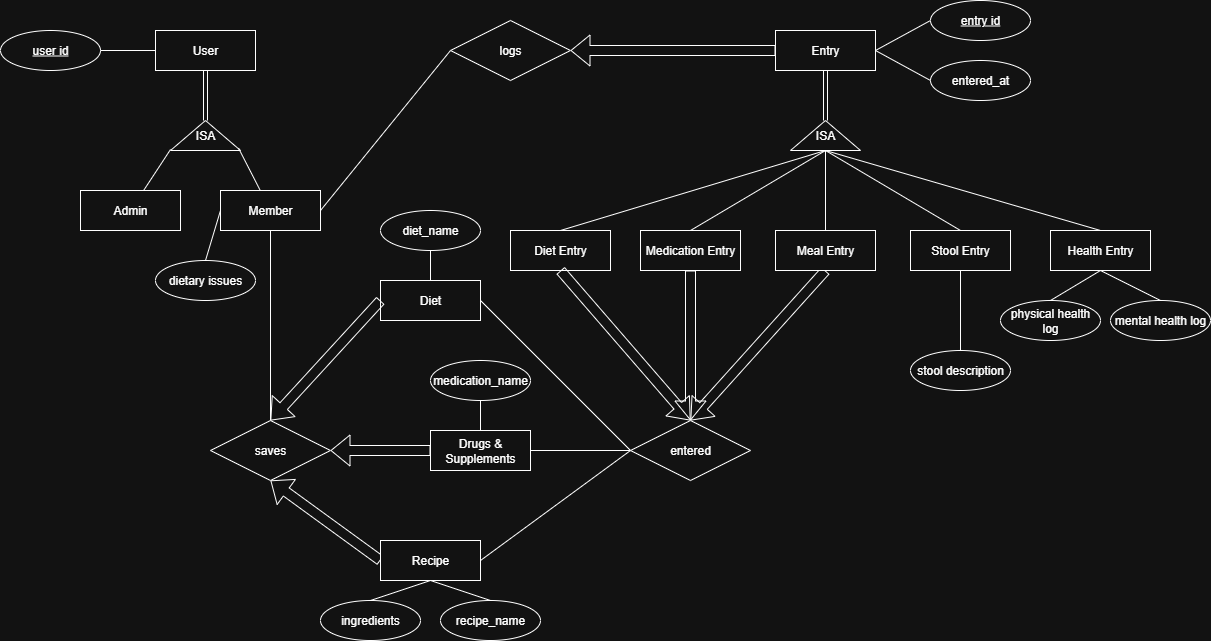

The diagram above was exported from draw.io. Its source (the exported page's mxGraphModel, read from the mxfile embedded in the PNG):
<mxGraphModel dx="1247" dy="1728" grid="1" gridSize="10" guides="1" tooltips="1" connect="1" arrows="1" fold="1" page="1" pageScale="1" pageWidth="850" pageHeight="1100" math="0" shadow="0">
  <root>
    <mxCell id="0" />
    <mxCell id="1" parent="0" />
    <mxCell id="deMC7jJegIznIBzVMOlg-1" value="User" style="whiteSpace=wrap;html=1;align=center;" parent="1" vertex="1">
      <mxGeometry x="175" y="20" width="100" height="40" as="geometry" />
    </mxCell>
    <mxCell id="deMC7jJegIznIBzVMOlg-6" value="Admin" style="whiteSpace=wrap;html=1;align=center;" parent="1" vertex="1">
      <mxGeometry x="100" y="180" width="100" height="40" as="geometry" />
    </mxCell>
    <mxCell id="deMC7jJegIznIBzVMOlg-7" value="Member" style="whiteSpace=wrap;html=1;align=center;" parent="1" vertex="1">
      <mxGeometry x="240" y="180" width="100" height="40" as="geometry" />
    </mxCell>
    <mxCell id="deMC7jJegIznIBzVMOlg-11" value="ISA" style="triangle;whiteSpace=wrap;html=1;direction=north;" parent="1" vertex="1">
      <mxGeometry x="190" y="110" width="70" height="30" as="geometry" />
    </mxCell>
    <mxCell id="deMC7jJegIznIBzVMOlg-12" value="" style="shape=link;html=1;rounded=0;entryX=0.5;entryY=1;entryDx=0;entryDy=0;exitX=1;exitY=0.5;exitDx=0;exitDy=0;" parent="1" source="deMC7jJegIznIBzVMOlg-11" target="deMC7jJegIznIBzVMOlg-1" edge="1">
      <mxGeometry width="100" relative="1" as="geometry">
        <mxPoint x="240" y="250" as="sourcePoint" />
        <mxPoint x="340" y="250" as="targetPoint" />
      </mxGeometry>
    </mxCell>
    <mxCell id="deMC7jJegIznIBzVMOlg-14" value="" style="endArrow=none;html=1;rounded=0;entryX=0.033;entryY=0;entryDx=0;entryDy=0;entryPerimeter=0;" parent="1" source="deMC7jJegIznIBzVMOlg-6" target="deMC7jJegIznIBzVMOlg-11" edge="1">
      <mxGeometry width="50" height="50" relative="1" as="geometry">
        <mxPoint x="170" y="289.28932188134524" as="sourcePoint" />
        <mxPoint x="170" y="239.28932188134524" as="targetPoint" />
      </mxGeometry>
    </mxCell>
    <mxCell id="deMC7jJegIznIBzVMOlg-15" value="" style="endArrow=none;html=1;rounded=0;entryX=0.083;entryY=0.971;entryDx=0;entryDy=0;entryPerimeter=0;" parent="1" source="deMC7jJegIznIBzVMOlg-7" target="deMC7jJegIznIBzVMOlg-11" edge="1">
      <mxGeometry width="50" height="50" relative="1" as="geometry">
        <mxPoint x="310" y="289.28932188134524" as="sourcePoint" />
        <mxPoint x="310" y="239.28932188134524" as="targetPoint" />
      </mxGeometry>
    </mxCell>
    <mxCell id="deMC7jJegIznIBzVMOlg-17" value="" style="shape=flexArrow;endArrow=classic;html=1;rounded=0;entryX=1;entryY=0.5;entryDx=0;entryDy=0;exitX=0;exitY=0.5;exitDx=0;exitDy=0;" parent="1" source="VLT2aBgucHjKAWnCRejc-91" target="VLT2aBgucHjKAWnCRejc-90" edge="1">
      <mxGeometry width="50" height="50" relative="1" as="geometry">
        <mxPoint x="795" y="120" as="sourcePoint" />
        <mxPoint x="600" y="170" as="targetPoint" />
      </mxGeometry>
    </mxCell>
    <mxCell id="deMC7jJegIznIBzVMOlg-18" value="" style="endArrow=none;html=1;rounded=0;exitX=1;exitY=0.5;exitDx=0;exitDy=0;entryX=0;entryY=0.5;entryDx=0;entryDy=0;" parent="1" source="deMC7jJegIznIBzVMOlg-7" target="VLT2aBgucHjKAWnCRejc-90" edge="1">
      <mxGeometry relative="1" as="geometry">
        <mxPoint x="290" y="130" as="sourcePoint" />
        <mxPoint x="480" y="170" as="targetPoint" />
      </mxGeometry>
    </mxCell>
    <mxCell id="deMC7jJegIznIBzVMOlg-24" value="ingredients" style="ellipse;whiteSpace=wrap;html=1;align=center;" parent="1" vertex="1">
      <mxGeometry x="340" y="590" width="100" height="40" as="geometry" />
    </mxCell>
    <mxCell id="VLT2aBgucHjKAWnCRejc-5" value="ISA" style="triangle;whiteSpace=wrap;html=1;direction=north;" parent="1" vertex="1">
      <mxGeometry x="810" y="110" width="70" height="30" as="geometry" />
    </mxCell>
    <mxCell id="VLT2aBgucHjKAWnCRejc-10" value="" style="shape=link;html=1;rounded=0;entryX=0.5;entryY=1;entryDx=0;entryDy=0;exitX=1;exitY=0.5;exitDx=0;exitDy=0;" parent="1" source="VLT2aBgucHjKAWnCRejc-5" target="VLT2aBgucHjKAWnCRejc-91" edge="1">
      <mxGeometry width="100" relative="1" as="geometry">
        <mxPoint x="490" y="310" as="sourcePoint" />
        <mxPoint x="845" y="140" as="targetPoint" />
      </mxGeometry>
    </mxCell>
    <mxCell id="VLT2aBgucHjKAWnCRejc-12" value="" style="endArrow=none;html=1;rounded=0;entryX=0;entryY=0.5;entryDx=0;entryDy=0;exitX=0.5;exitY=0;exitDx=0;exitDy=0;" parent="1" source="VLT2aBgucHjKAWnCRejc-93" target="VLT2aBgucHjKAWnCRejc-5" edge="1">
      <mxGeometry width="50" height="50" relative="1" as="geometry">
        <mxPoint x="770" y="280" as="sourcePoint" />
        <mxPoint x="691" y="420" as="targetPoint" />
      </mxGeometry>
    </mxCell>
    <mxCell id="VLT2aBgucHjKAWnCRejc-13" value="" style="endArrow=none;html=1;rounded=0;entryX=0;entryY=0.5;entryDx=0;entryDy=0;exitX=0.5;exitY=0;exitDx=0;exitDy=0;" parent="1" source="VLT2aBgucHjKAWnCRejc-95" target="VLT2aBgucHjKAWnCRejc-5" edge="1">
      <mxGeometry width="50" height="50" relative="1" as="geometry">
        <mxPoint x="1050" y="130" as="sourcePoint" />
        <mxPoint x="700" y="290" as="targetPoint" />
      </mxGeometry>
    </mxCell>
    <mxCell id="VLT2aBgucHjKAWnCRejc-14" value="" style="endArrow=none;html=1;rounded=0;entryX=0;entryY=0.5;entryDx=0;entryDy=0;exitX=0.5;exitY=0;exitDx=0;exitDy=0;" parent="1" source="VLT2aBgucHjKAWnCRejc-94" target="VLT2aBgucHjKAWnCRejc-5" edge="1">
      <mxGeometry width="50" height="50" relative="1" as="geometry">
        <mxPoint x="945" y="280" as="sourcePoint" />
        <mxPoint x="771" y="440" as="targetPoint" />
      </mxGeometry>
    </mxCell>
    <mxCell id="VLT2aBgucHjKAWnCRejc-15" value="" style="shape=flexArrow;endArrow=classic;html=1;rounded=0;entryX=0.5;entryY=1;entryDx=0;entryDy=0;exitX=0;exitY=0.5;exitDx=0;exitDy=0;" parent="1" source="RngkSclkbaY8MnlQI3m--5" target="RngkSclkbaY8MnlQI3m--6" edge="1">
      <mxGeometry width="50" height="50" relative="1" as="geometry">
        <mxPoint x="400" y="540" as="sourcePoint" />
        <mxPoint x="290" y="470" as="targetPoint" />
      </mxGeometry>
    </mxCell>
    <mxCell id="VLT2aBgucHjKAWnCRejc-16" value="" style="endArrow=none;html=1;rounded=0;exitX=0.5;exitY=1;exitDx=0;exitDy=0;entryX=0.5;entryY=0;entryDx=0;entryDy=0;" parent="1" source="deMC7jJegIznIBzVMOlg-7" target="RngkSclkbaY8MnlQI3m--6" edge="1">
      <mxGeometry relative="1" as="geometry">
        <mxPoint x="410" y="380" as="sourcePoint" />
        <mxPoint x="280" y="410" as="targetPoint" />
      </mxGeometry>
    </mxCell>
    <mxCell id="VLT2aBgucHjKAWnCRejc-41" value="user id" style="ellipse;whiteSpace=wrap;html=1;align=center;fontStyle=4;" parent="1" vertex="1">
      <mxGeometry x="20" y="20" width="100" height="40" as="geometry" />
    </mxCell>
    <mxCell id="VLT2aBgucHjKAWnCRejc-46" value="stool description" style="ellipse;whiteSpace=wrap;html=1;align=center;" parent="1" vertex="1">
      <mxGeometry x="930" y="340" width="100" height="40" as="geometry" />
    </mxCell>
    <mxCell id="VLT2aBgucHjKAWnCRejc-47" value="mental health log" style="ellipse;whiteSpace=wrap;html=1;align=center;" parent="1" vertex="1">
      <mxGeometry x="1130" y="290" width="100" height="40" as="geometry" />
    </mxCell>
    <mxCell id="VLT2aBgucHjKAWnCRejc-48" value="physical health log" style="ellipse;whiteSpace=wrap;html=1;align=center;" parent="1" vertex="1">
      <mxGeometry x="1020" y="290" width="100" height="40" as="geometry" />
    </mxCell>
    <mxCell id="VLT2aBgucHjKAWnCRejc-51" value="" style="endArrow=none;html=1;rounded=0;entryX=0.5;entryY=1;entryDx=0;entryDy=0;exitX=0.5;exitY=0;exitDx=0;exitDy=0;" parent="1" source="VLT2aBgucHjKAWnCRejc-46" target="VLT2aBgucHjKAWnCRejc-94" edge="1">
      <mxGeometry width="50" height="50" relative="1" as="geometry">
        <mxPoint x="800" y="530" as="sourcePoint" />
        <mxPoint x="945" y="320" as="targetPoint" />
      </mxGeometry>
    </mxCell>
    <mxCell id="VLT2aBgucHjKAWnCRejc-52" value="" style="endArrow=none;html=1;rounded=0;entryX=0.5;entryY=1;entryDx=0;entryDy=0;exitX=0.5;exitY=0;exitDx=0;exitDy=0;" parent="1" source="VLT2aBgucHjKAWnCRejc-47" target="VLT2aBgucHjKAWnCRejc-95" edge="1">
      <mxGeometry width="50" height="50" relative="1" as="geometry">
        <mxPoint x="810" y="520" as="sourcePoint" />
        <mxPoint x="1120" y="320" as="targetPoint" />
      </mxGeometry>
    </mxCell>
    <mxCell id="VLT2aBgucHjKAWnCRejc-53" value="" style="endArrow=none;html=1;rounded=0;entryX=0.5;entryY=0;entryDx=0;entryDy=0;exitX=0.5;exitY=1;exitDx=0;exitDy=0;" parent="1" source="VLT2aBgucHjKAWnCRejc-95" target="VLT2aBgucHjKAWnCRejc-48" edge="1">
      <mxGeometry width="50" height="50" relative="1" as="geometry">
        <mxPoint x="1120" y="320" as="sourcePoint" />
        <mxPoint x="760" y="520" as="targetPoint" />
      </mxGeometry>
    </mxCell>
    <mxCell id="VLT2aBgucHjKAWnCRejc-54" value="" style="endArrow=none;html=1;rounded=0;entryX=0.5;entryY=1;entryDx=0;entryDy=0;exitX=0.5;exitY=0;exitDx=0;exitDy=0;" parent="1" source="deMC7jJegIznIBzVMOlg-24" target="RngkSclkbaY8MnlQI3m--5" edge="1">
      <mxGeometry width="50" height="50" relative="1" as="geometry">
        <mxPoint x="850" y="530" as="sourcePoint" />
        <mxPoint x="450" y="560" as="targetPoint" />
      </mxGeometry>
    </mxCell>
    <mxCell id="VLT2aBgucHjKAWnCRejc-55" value="" style="endArrow=none;html=1;rounded=0;entryX=0.5;entryY=1;entryDx=0;entryDy=0;exitX=0.5;exitY=0;exitDx=0;exitDy=0;" parent="1" source="RngkSclkbaY8MnlQI3m--15" target="RngkSclkbaY8MnlQI3m--5" edge="1">
      <mxGeometry width="50" height="50" relative="1" as="geometry">
        <mxPoint x="510" y="590" as="sourcePoint" />
        <mxPoint x="450" y="560" as="targetPoint" />
      </mxGeometry>
    </mxCell>
    <mxCell id="VLT2aBgucHjKAWnCRejc-56" value="" style="endArrow=none;html=1;rounded=0;entryX=0;entryY=0.5;entryDx=0;entryDy=0;exitX=0.5;exitY=0;exitDx=0;exitDy=0;" parent="1" source="VLT2aBgucHjKAWnCRejc-85" target="deMC7jJegIznIBzVMOlg-7" edge="1">
      <mxGeometry width="50" height="50" relative="1" as="geometry">
        <mxPoint x="225" y="360" as="sourcePoint" />
        <mxPoint x="60" y="500" as="targetPoint" />
      </mxGeometry>
    </mxCell>
    <mxCell id="VLT2aBgucHjKAWnCRejc-58" value="" style="endArrow=none;html=1;rounded=0;entryX=1;entryY=0.5;entryDx=0;entryDy=0;exitX=0;exitY=0.5;exitDx=0;exitDy=0;" parent="1" source="deMC7jJegIznIBzVMOlg-1" target="VLT2aBgucHjKAWnCRejc-41" edge="1">
      <mxGeometry width="50" height="50" relative="1" as="geometry">
        <mxPoint x="130" y="170" as="sourcePoint" />
        <mxPoint x="90" y="140" as="targetPoint" />
      </mxGeometry>
    </mxCell>
    <mxCell id="VLT2aBgucHjKAWnCRejc-61" value="" style="endArrow=none;html=1;rounded=0;entryX=1;entryY=0.5;entryDx=0;entryDy=0;exitX=0;exitY=0.5;exitDx=0;exitDy=0;" parent="1" source="RngkSclkbaY8MnlQI3m--17" target="VLT2aBgucHjKAWnCRejc-91" edge="1">
      <mxGeometry width="50" height="50" relative="1" as="geometry">
        <mxPoint x="950" y="40" as="sourcePoint" />
        <mxPoint x="845" y="100" as="targetPoint" />
      </mxGeometry>
    </mxCell>
    <mxCell id="VLT2aBgucHjKAWnCRejc-73" value="" style="shape=flexArrow;endArrow=classic;html=1;rounded=0;entryX=1;entryY=0.5;entryDx=0;entryDy=0;exitX=0;exitY=0.5;exitDx=0;exitDy=0;" parent="1" source="RngkSclkbaY8MnlQI3m--4" target="RngkSclkbaY8MnlQI3m--6" edge="1">
      <mxGeometry width="50" height="50" relative="1" as="geometry">
        <mxPoint x="400" y="390" as="sourcePoint" />
        <mxPoint x="350" y="440" as="targetPoint" />
      </mxGeometry>
    </mxCell>
    <mxCell id="VLT2aBgucHjKAWnCRejc-79" value="" style="endArrow=none;html=1;rounded=0;exitX=0.5;exitY=1;exitDx=0;exitDy=0;entryX=0.5;entryY=0;entryDx=0;entryDy=0;" parent="1" source="RngkSclkbaY8MnlQI3m--14" target="RngkSclkbaY8MnlQI3m--4" edge="1">
      <mxGeometry relative="1" as="geometry">
        <mxPoint x="500" y="400" as="sourcePoint" />
        <mxPoint x="450" y="370" as="targetPoint" />
      </mxGeometry>
    </mxCell>
    <mxCell id="VLT2aBgucHjKAWnCRejc-82" value="" style="endArrow=none;html=1;rounded=0;entryX=0;entryY=0.5;entryDx=0;entryDy=0;exitX=0.5;exitY=0;exitDx=0;exitDy=0;" parent="1" source="VLT2aBgucHjKAWnCRejc-92" target="VLT2aBgucHjKAWnCRejc-5" edge="1">
      <mxGeometry width="50" height="50" relative="1" as="geometry">
        <mxPoint x="597" y="279.52" as="sourcePoint" />
        <mxPoint x="815" y="220" as="targetPoint" />
      </mxGeometry>
    </mxCell>
    <mxCell id="VLT2aBgucHjKAWnCRejc-85" value="dietary issues" style="ellipse;whiteSpace=wrap;html=1;align=center;" parent="1" vertex="1">
      <mxGeometry x="175" y="250" width="100" height="40" as="geometry" />
    </mxCell>
    <mxCell id="VLT2aBgucHjKAWnCRejc-86" value="" style="shape=flexArrow;endArrow=classic;html=1;rounded=0;entryX=0.5;entryY=0;entryDx=0;entryDy=0;exitX=0.5;exitY=1;exitDx=0;exitDy=0;" parent="1" source="VLT2aBgucHjKAWnCRejc-92" target="RngkSclkbaY8MnlQI3m--7" edge="1">
      <mxGeometry width="50" height="50" relative="1" as="geometry">
        <mxPoint x="590" y="320" as="sourcePoint" />
        <mxPoint x="660" y="420" as="targetPoint" />
      </mxGeometry>
    </mxCell>
    <mxCell id="VLT2aBgucHjKAWnCRejc-87" value="" style="endArrow=none;html=1;rounded=0;entryX=0;entryY=0.5;entryDx=0;entryDy=0;exitX=1;exitY=0.5;exitDx=0;exitDy=0;" parent="1" source="RngkSclkbaY8MnlQI3m--4" target="RngkSclkbaY8MnlQI3m--7" edge="1">
      <mxGeometry width="50" height="50" relative="1" as="geometry">
        <mxPoint x="500" y="390" as="sourcePoint" />
        <mxPoint x="600" y="450" as="targetPoint" />
      </mxGeometry>
    </mxCell>
    <mxCell id="VLT2aBgucHjKAWnCRejc-88" value="" style="shape=flexArrow;endArrow=classic;html=1;rounded=0;entryX=0.5;entryY=0;entryDx=0;entryDy=0;exitX=0.5;exitY=1;exitDx=0;exitDy=0;" parent="1" source="VLT2aBgucHjKAWnCRejc-93" target="RngkSclkbaY8MnlQI3m--7" edge="1">
      <mxGeometry width="50" height="50" relative="1" as="geometry">
        <mxPoint x="770" y="320" as="sourcePoint" />
        <mxPoint x="660" y="420" as="targetPoint" />
      </mxGeometry>
    </mxCell>
    <mxCell id="VLT2aBgucHjKAWnCRejc-89" value="" style="endArrow=none;html=1;rounded=0;entryX=0;entryY=0.5;entryDx=0;entryDy=0;exitX=1;exitY=0.5;exitDx=0;exitDy=0;" parent="1" source="RngkSclkbaY8MnlQI3m--5" target="RngkSclkbaY8MnlQI3m--7" edge="1">
      <mxGeometry width="50" height="50" relative="1" as="geometry">
        <mxPoint x="500" y="540" as="sourcePoint" />
        <mxPoint x="600" y="450" as="targetPoint" />
      </mxGeometry>
    </mxCell>
    <mxCell id="VLT2aBgucHjKAWnCRejc-90" value="logs" style="shape=rhombus;perimeter=rhombusPerimeter;whiteSpace=wrap;html=1;align=center;" parent="1" vertex="1">
      <mxGeometry x="470" y="10" width="120" height="60" as="geometry" />
    </mxCell>
    <mxCell id="VLT2aBgucHjKAWnCRejc-91" value="Entry" style="whiteSpace=wrap;html=1;align=center;" parent="1" vertex="1">
      <mxGeometry x="795" y="20" width="100" height="40" as="geometry" />
    </mxCell>
    <mxCell id="VLT2aBgucHjKAWnCRejc-92" value="Medication Entry" style="whiteSpace=wrap;html=1;align=center;" parent="1" vertex="1">
      <mxGeometry x="660" y="220" width="100" height="40" as="geometry" />
    </mxCell>
    <mxCell id="VLT2aBgucHjKAWnCRejc-93" value="Meal Entry" style="whiteSpace=wrap;html=1;align=center;" parent="1" vertex="1">
      <mxGeometry x="795" y="220" width="100" height="40" as="geometry" />
    </mxCell>
    <mxCell id="VLT2aBgucHjKAWnCRejc-94" value="Stool Entry" style="whiteSpace=wrap;html=1;align=center;" parent="1" vertex="1">
      <mxGeometry x="930" y="220" width="100" height="40" as="geometry" />
    </mxCell>
    <mxCell id="VLT2aBgucHjKAWnCRejc-95" value="Health Entry" style="whiteSpace=wrap;html=1;align=center;" parent="1" vertex="1">
      <mxGeometry x="1070" y="220" width="100" height="40" as="geometry" />
    </mxCell>
    <mxCell id="RngkSclkbaY8MnlQI3m--1" value="Diet Entry" style="whiteSpace=wrap;html=1;align=center;" vertex="1" parent="1">
      <mxGeometry x="530" y="220" width="100" height="40" as="geometry" />
    </mxCell>
    <mxCell id="RngkSclkbaY8MnlQI3m--2" value="" style="endArrow=none;html=1;rounded=0;exitX=0.5;exitY=0;exitDx=0;exitDy=0;entryX=0;entryY=0.5;entryDx=0;entryDy=0;" edge="1" parent="1" source="RngkSclkbaY8MnlQI3m--1" target="VLT2aBgucHjKAWnCRejc-5">
      <mxGeometry width="50" height="50" relative="1" as="geometry">
        <mxPoint x="670" y="282" as="sourcePoint" />
        <mxPoint x="810" y="200" as="targetPoint" />
      </mxGeometry>
    </mxCell>
    <mxCell id="RngkSclkbaY8MnlQI3m--3" value="Diet" style="whiteSpace=wrap;html=1;align=center;" vertex="1" parent="1">
      <mxGeometry x="400" y="270" width="100" height="40" as="geometry" />
    </mxCell>
    <mxCell id="RngkSclkbaY8MnlQI3m--4" value="Drugs &amp;amp; Supplements" style="whiteSpace=wrap;html=1;align=center;" vertex="1" parent="1">
      <mxGeometry x="450" y="420" width="100" height="40" as="geometry" />
    </mxCell>
    <mxCell id="RngkSclkbaY8MnlQI3m--5" value="Recipe" style="whiteSpace=wrap;html=1;align=center;" vertex="1" parent="1">
      <mxGeometry x="400" y="530" width="100" height="40" as="geometry" />
    </mxCell>
    <mxCell id="RngkSclkbaY8MnlQI3m--6" value="saves" style="shape=rhombus;perimeter=rhombusPerimeter;whiteSpace=wrap;html=1;align=center;" vertex="1" parent="1">
      <mxGeometry x="230" y="410" width="120" height="60" as="geometry" />
    </mxCell>
    <mxCell id="RngkSclkbaY8MnlQI3m--7" value="entered" style="shape=rhombus;perimeter=rhombusPerimeter;whiteSpace=wrap;html=1;align=center;" vertex="1" parent="1">
      <mxGeometry x="650" y="410" width="120" height="60" as="geometry" />
    </mxCell>
    <mxCell id="RngkSclkbaY8MnlQI3m--9" value="" style="shape=flexArrow;endArrow=classic;html=1;rounded=0;entryX=0.5;entryY=0;entryDx=0;entryDy=0;exitX=0.5;exitY=1;exitDx=0;exitDy=0;" edge="1" parent="1" source="RngkSclkbaY8MnlQI3m--1" target="RngkSclkbaY8MnlQI3m--7">
      <mxGeometry width="50" height="50" relative="1" as="geometry">
        <mxPoint x="550" y="310" as="sourcePoint" />
        <mxPoint x="688.7599999999998" y="436.2399999999999" as="targetPoint" />
      </mxGeometry>
    </mxCell>
    <mxCell id="RngkSclkbaY8MnlQI3m--10" value="" style="shape=flexArrow;endArrow=classic;html=1;rounded=0;exitX=0;exitY=0.5;exitDx=0;exitDy=0;entryX=0.5;entryY=0;entryDx=0;entryDy=0;" edge="1" parent="1" source="RngkSclkbaY8MnlQI3m--3" target="RngkSclkbaY8MnlQI3m--6">
      <mxGeometry width="50" height="50" relative="1" as="geometry">
        <mxPoint x="460" y="360" as="sourcePoint" />
        <mxPoint x="320" y="390" as="targetPoint" />
      </mxGeometry>
    </mxCell>
    <mxCell id="RngkSclkbaY8MnlQI3m--11" value="" style="endArrow=none;html=1;rounded=0;exitX=1;exitY=0.5;exitDx=0;exitDy=0;" edge="1" parent="1" source="RngkSclkbaY8MnlQI3m--3">
      <mxGeometry width="50" height="50" relative="1" as="geometry">
        <mxPoint x="570" y="340" as="sourcePoint" />
        <mxPoint x="650" y="440" as="targetPoint" />
      </mxGeometry>
    </mxCell>
    <mxCell id="RngkSclkbaY8MnlQI3m--12" value="diet_name" style="ellipse;whiteSpace=wrap;html=1;align=center;" vertex="1" parent="1">
      <mxGeometry x="400" y="200" width="100" height="40" as="geometry" />
    </mxCell>
    <mxCell id="RngkSclkbaY8MnlQI3m--13" value="" style="endArrow=none;html=1;rounded=0;exitX=0.5;exitY=1;exitDx=0;exitDy=0;entryX=0.5;entryY=0;entryDx=0;entryDy=0;" edge="1" parent="1" source="RngkSclkbaY8MnlQI3m--12" target="RngkSclkbaY8MnlQI3m--3">
      <mxGeometry relative="1" as="geometry">
        <mxPoint x="380" y="340" as="sourcePoint" />
        <mxPoint x="540" y="340" as="targetPoint" />
      </mxGeometry>
    </mxCell>
    <mxCell id="RngkSclkbaY8MnlQI3m--14" value="medication_name" style="ellipse;whiteSpace=wrap;html=1;align=center;" vertex="1" parent="1">
      <mxGeometry x="450" y="350" width="100" height="40" as="geometry" />
    </mxCell>
    <mxCell id="RngkSclkbaY8MnlQI3m--15" value="recipe_name" style="ellipse;whiteSpace=wrap;html=1;align=center;" vertex="1" parent="1">
      <mxGeometry x="460" y="590" width="100" height="40" as="geometry" />
    </mxCell>
    <mxCell id="RngkSclkbaY8MnlQI3m--17" value="entry id" style="ellipse;whiteSpace=wrap;html=1;align=center;fontStyle=4;" vertex="1" parent="1">
      <mxGeometry x="950" y="-10" width="100" height="40" as="geometry" />
    </mxCell>
    <mxCell id="RngkSclkbaY8MnlQI3m--18" value="entered_at" style="ellipse;whiteSpace=wrap;html=1;align=center;" vertex="1" parent="1">
      <mxGeometry x="950" y="50" width="100" height="40" as="geometry" />
    </mxCell>
    <mxCell id="RngkSclkbaY8MnlQI3m--19" value="" style="endArrow=none;html=1;rounded=0;entryX=1;entryY=0.5;entryDx=0;entryDy=0;exitX=0;exitY=0.5;exitDx=0;exitDy=0;" edge="1" parent="1" source="RngkSclkbaY8MnlQI3m--18" target="VLT2aBgucHjKAWnCRejc-91">
      <mxGeometry width="50" height="50" relative="1" as="geometry">
        <mxPoint x="965" y="90" as="sourcePoint" />
        <mxPoint x="900" y="90" as="targetPoint" />
      </mxGeometry>
    </mxCell>
  </root>
</mxGraphModel>